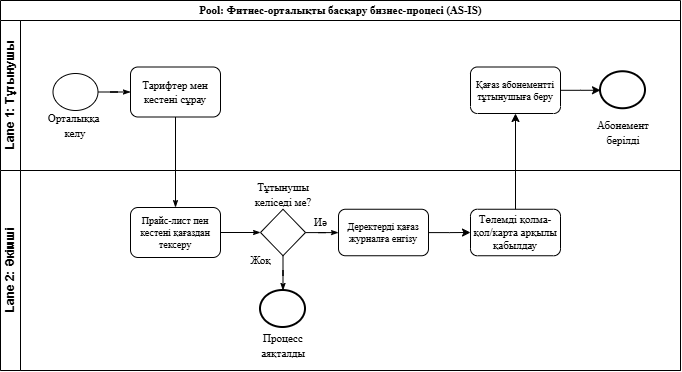

The diagram above was exported from draw.io. Its source (the exported page's mxGraphModel, read from the mxfile embedded in the PNG):
<mxGraphModel dx="792" dy="465" grid="1" gridSize="10" guides="1" tooltips="1" connect="1" arrows="1" fold="1" page="1" pageScale="1" pageWidth="1100" pageHeight="850" background="none" math="0" shadow="0">
  <root>
    <mxCell id="0" />
    <mxCell id="1" parent="0" />
    <mxCell id="2b4e8129b02d487f-1" parent="1" style="swimlane;html=1;childLayout=stackLayout;horizontal=1;startSize=20;horizontalStack=0;rounded=0;shadow=0;labelBackgroundColor=none;strokeWidth=1;fontFamily=Times New Roman;fontSize=11;align=center;" value="Pool: Фитнес-орталықты басқару бизнес-процесі (AS-IS)" vertex="1">
      <mxGeometry height="370" width="680" x="170" y="70" as="geometry" />
    </mxCell>
    <mxCell id="2b4e8129b02d487f-2" parent="2b4e8129b02d487f-1" style="swimlane;html=1;startSize=20;horizontal=0;" value="Lane 1: Тұтынушы" vertex="1">
      <mxGeometry height="150" width="680" y="20" as="geometry" />
    </mxCell>
    <mxCell id="2b4e8129b02d487f-18" edge="1" parent="2b4e8129b02d487f-2" source="2b4e8129b02d487f-5" style="edgeStyle=orthogonalEdgeStyle;rounded=0;html=1;labelBackgroundColor=none;startArrow=none;startFill=0;startSize=5;endArrow=classicThin;endFill=1;endSize=5;jettySize=auto;orthogonalLoop=1;strokeWidth=1;fontFamily=Verdana;fontSize=8" target="2b4e8129b02d487f-6">
      <mxGeometry relative="1" as="geometry" />
    </mxCell>
    <mxCell id="2b4e8129b02d487f-5" parent="2b4e8129b02d487f-2" style="ellipse;whiteSpace=wrap;html=1;rounded=0;shadow=0;labelBackgroundColor=none;strokeWidth=1;fontFamily=Verdana;fontSize=8;align=center;" value="" vertex="1">
      <mxGeometry height="37" width="45" x="52.5" y="53" as="geometry" />
    </mxCell>
    <mxCell id="2b4e8129b02d487f-6" parent="2b4e8129b02d487f-2" style="rounded=1;whiteSpace=wrap;html=1;shadow=0;labelBackgroundColor=none;strokeWidth=1;fontFamily=Verdana;fontSize=8;align=center;" value="&lt;font style=&quot;font-size: 11px;&quot; face=&quot;Times New Roman&quot;&gt;Тарифтер мен кестені сұрау&lt;/font&gt;" vertex="1">
      <mxGeometry height="50" width="90" x="130" y="46.5" as="geometry" />
    </mxCell>
    <mxCell id="2b4e8129b02d487f-11" parent="2b4e8129b02d487f-2" style="ellipse;whiteSpace=wrap;html=1;rounded=0;shadow=0;labelBackgroundColor=none;strokeWidth=2;fontFamily=Verdana;fontSize=8;align=center;" value="" vertex="1">
      <mxGeometry height="37" width="45" x="600" y="51.25" as="geometry" />
    </mxCell>
    <mxCell id="keCN_ogaq69UjrALY3qq-4" edge="1" parent="2b4e8129b02d487f-2" source="keCN_ogaq69UjrALY3qq-2" style="edgeStyle=orthogonalEdgeStyle;rounded=0;orthogonalLoop=1;jettySize=auto;html=1;entryX=0;entryY=0.5;entryDx=0;entryDy=0;" target="2b4e8129b02d487f-11">
      <mxGeometry relative="1" as="geometry" />
    </mxCell>
    <mxCell id="keCN_ogaq69UjrALY3qq-2" parent="2b4e8129b02d487f-2" style="rounded=1;whiteSpace=wrap;html=1;shadow=0;labelBackgroundColor=none;strokeWidth=1;fontFamily=Verdana;fontSize=8;align=center;" value="&lt;font face=&quot;Times New Roman&quot; size=&quot;1&quot;&gt;Қағаз абонементті тұтынушыға беру&lt;/font&gt;" vertex="1">
      <mxGeometry height="46.5" width="90" x="470" y="46.5" as="geometry" />
    </mxCell>
    <mxCell id="keCN_ogaq69UjrALY3qq-27" parent="2b4e8129b02d487f-2" style="text;html=1;whiteSpace=wrap;strokeColor=none;fillColor=none;align=center;verticalAlign=middle;rounded=0;" value="&lt;font face=&quot;Times New Roman&quot; style=&quot;font-size: 11px;&quot;&gt;Орталыққа&amp;nbsp;&lt;/font&gt;&lt;div&gt;&lt;font face=&quot;Times New Roman&quot; style=&quot;font-size: 11px;&quot;&gt;келу&lt;/font&gt;&lt;/div&gt;" vertex="1">
      <mxGeometry height="30" width="60" x="45" y="90" as="geometry" />
    </mxCell>
    <mxCell id="keCN_ogaq69UjrALY3qq-30" parent="2b4e8129b02d487f-2" style="text;html=1;whiteSpace=wrap;strokeColor=none;fillColor=none;align=center;verticalAlign=middle;rounded=0;" value="&lt;font face=&quot;Times New Roman&quot;&gt;&lt;span style=&quot;font-size: 11px;&quot;&gt;Абонемент берілді&lt;/span&gt;&lt;/font&gt;" vertex="1">
      <mxGeometry height="30" width="60" x="592.5" y="96.5" as="geometry" />
    </mxCell>
    <mxCell id="2b4e8129b02d487f-3" parent="2b4e8129b02d487f-1" style="swimlane;html=1;startSize=20;horizontal=0;" value="Lane 2: Әкімші" vertex="1">
      <mxGeometry height="200" width="680" y="170" as="geometry" />
    </mxCell>
    <mxCell id="2b4e8129b02d487f-26" edge="1" parent="2b4e8129b02d487f-3" source="2b4e8129b02d487f-12" style="edgeStyle=orthogonalEdgeStyle;rounded=0;html=1;labelBackgroundColor=none;startArrow=none;startFill=0;startSize=5;endArrow=classicThin;endFill=1;endSize=5;jettySize=auto;orthogonalLoop=1;strokeWidth=1;fontFamily=Verdana;fontSize=8;entryX=0;entryY=0.5;entryDx=0;entryDy=0;entryPerimeter=0;" target="2b4e8129b02d487f-13">
      <mxGeometry relative="1" as="geometry" />
    </mxCell>
    <mxCell id="2b4e8129b02d487f-12" parent="2b4e8129b02d487f-3" style="rounded=1;whiteSpace=wrap;html=1;shadow=0;labelBackgroundColor=none;strokeWidth=1;fontFamily=Verdana;fontSize=8;align=center;" value="&lt;font face=&quot;Times New Roman&quot; size=&quot;1&quot;&gt;Прайс-лист пен кестені қағаздан тексеру&lt;/font&gt;" vertex="1">
      <mxGeometry height="50" width="90" x="130" y="37" as="geometry" />
    </mxCell>
    <mxCell id="2b4e8129b02d487f-13" parent="2b4e8129b02d487f-3" style="strokeWidth=1;html=1;shape=mxgraph.flowchart.decision;whiteSpace=wrap;rounded=1;shadow=0;labelBackgroundColor=none;fontFamily=Verdana;fontSize=8;align=center;" value="" vertex="1">
      <mxGeometry height="46.5" width="45" x="260" y="38.75" as="geometry" />
    </mxCell>
    <mxCell id="keCN_ogaq69UjrALY3qq-1" edge="1" parent="2b4e8129b02d487f-3" source="2b4e8129b02d487f-7" style="edgeStyle=orthogonalEdgeStyle;rounded=0;orthogonalLoop=1;jettySize=auto;html=1;entryX=0;entryY=0.5;entryDx=0;entryDy=0;" target="2b4e8129b02d487f-9">
      <mxGeometry relative="1" as="geometry" />
    </mxCell>
    <mxCell id="2b4e8129b02d487f-7" parent="2b4e8129b02d487f-3" style="rounded=1;whiteSpace=wrap;html=1;shadow=0;labelBackgroundColor=none;strokeWidth=1;fontFamily=Verdana;fontSize=8;align=center;" value="&lt;font face=&quot;Times New Roman&quot; size=&quot;1&quot;&gt;Деректерді қағаз журналға енгізу&lt;/font&gt;" vertex="1">
      <mxGeometry height="46.5" width="90" x="338" y="38.75" as="geometry" />
    </mxCell>
    <mxCell id="2b4e8129b02d487f-25" edge="1" parent="2b4e8129b02d487f-3" source="2b4e8129b02d487f-13" style="edgeStyle=orthogonalEdgeStyle;rounded=0;html=1;labelBackgroundColor=none;startArrow=none;startFill=0;startSize=5;endArrow=classicThin;endFill=1;endSize=5;jettySize=auto;orthogonalLoop=1;strokeWidth=1;fontFamily=Verdana;fontSize=8" target="2b4e8129b02d487f-7" value="&lt;font face=&quot;Times New Roman&quot; style=&quot;font-size: 11px;&quot;&gt;Жоқ&lt;/font&gt;">
      <mxGeometry relative="1" x="-1" y="-53" as="geometry">
        <mxPoint x="-45" y="-25" as="offset" />
      </mxGeometry>
    </mxCell>
    <mxCell id="2b4e8129b02d487f-9" parent="2b4e8129b02d487f-3" style="rounded=1;whiteSpace=wrap;html=1;shadow=0;labelBackgroundColor=none;strokeWidth=1;fontFamily=Verdana;fontSize=8;align=center;" value="&lt;font face=&quot;Times New Roman&quot; style=&quot;font-size: 11px;&quot;&gt;Төлемді қолма-қол/карта арқылы қабылдау&lt;/font&gt;" vertex="1">
      <mxGeometry height="46.5" width="90" x="470" y="38.75" as="geometry" />
    </mxCell>
    <mxCell id="keCN_ogaq69UjrALY3qq-25" parent="2b4e8129b02d487f-3" style="ellipse;whiteSpace=wrap;html=1;rounded=0;shadow=0;labelBackgroundColor=none;strokeWidth=2;fontFamily=Verdana;fontSize=8;align=center;" value="" vertex="1">
      <mxGeometry height="37" width="45" x="260" y="120" as="geometry" />
    </mxCell>
    <mxCell id="2b4e8129b02d487f-27" edge="1" parent="2b4e8129b02d487f-3" source="2b4e8129b02d487f-13" style="edgeStyle=orthogonalEdgeStyle;rounded=0;html=1;labelBackgroundColor=none;startArrow=none;startFill=0;startSize=5;endArrow=classicThin;endFill=1;endSize=5;jettySize=auto;orthogonalLoop=1;strokeWidth=1;fontFamily=Verdana;fontSize=8;entryX=0.5;entryY=0;entryDx=0;entryDy=0;" target="keCN_ogaq69UjrALY3qq-25" value="&lt;font style=&quot;font-size: 11px;&quot; face=&quot;Times New Roman&quot;&gt;Иә&lt;/font&gt;">
      <mxGeometry relative="1" x="-1" y="50" as="geometry">
        <mxPoint x="-13" y="-33" as="offset" />
        <mxPoint x="265" y="120" as="targetPoint" />
      </mxGeometry>
    </mxCell>
    <mxCell id="keCN_ogaq69UjrALY3qq-28" parent="2b4e8129b02d487f-3" style="text;html=1;whiteSpace=wrap;strokeColor=none;fillColor=none;align=center;verticalAlign=middle;rounded=0;" value="&lt;font style=&quot;font-size: 11px;&quot; face=&quot;Times New Roman&quot;&gt;Тұтынушы келіседі ме?&lt;/font&gt;" vertex="1">
      <mxGeometry height="30" width="80" x="242.5" y="8.75" as="geometry" />
    </mxCell>
    <mxCell id="keCN_ogaq69UjrALY3qq-29" parent="2b4e8129b02d487f-3" style="text;html=1;whiteSpace=wrap;strokeColor=none;fillColor=none;align=center;verticalAlign=middle;rounded=0;" value="&lt;font face=&quot;Times New Roman&quot; style=&quot;font-size: 11px;&quot;&gt;Процесс аяқталды&lt;/font&gt;" vertex="1">
      <mxGeometry height="30" width="60" x="252.5" y="160" as="geometry" />
    </mxCell>
    <mxCell id="2b4e8129b02d487f-24" edge="1" parent="2b4e8129b02d487f-1" source="2b4e8129b02d487f-6" style="edgeStyle=orthogonalEdgeStyle;rounded=0;html=1;labelBackgroundColor=none;startArrow=none;startFill=0;startSize=5;endArrow=classicThin;endFill=1;endSize=5;jettySize=auto;orthogonalLoop=1;strokeWidth=1;fontFamily=Verdana;fontSize=8" target="2b4e8129b02d487f-12">
      <mxGeometry relative="1" as="geometry" />
    </mxCell>
    <mxCell id="keCN_ogaq69UjrALY3qq-3" edge="1" parent="2b4e8129b02d487f-1" source="2b4e8129b02d487f-9" style="edgeStyle=orthogonalEdgeStyle;rounded=0;orthogonalLoop=1;jettySize=auto;html=1;entryX=0.5;entryY=1;entryDx=0;entryDy=0;" target="keCN_ogaq69UjrALY3qq-2">
      <mxGeometry relative="1" as="geometry" />
    </mxCell>
  </root>
</mxGraphModel>